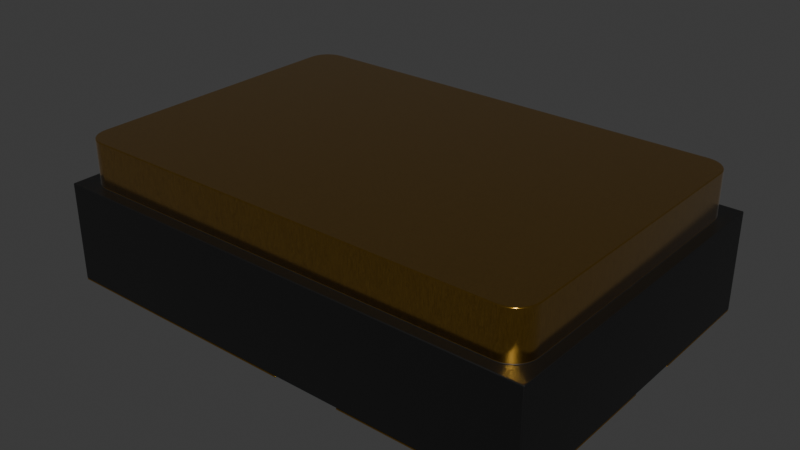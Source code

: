 # Source: SMD-0.1.blend  (saved by Blender 4.4.30; exported with 4.5.12 LTS)
import bpy
from mathutils import Matrix  # noqa: F401  (used for matrix-valued properties, if any)

bpy.ops.wm.read_factory_settings(use_empty=True)
scene = bpy.context.scene
scene.name = 'Scene'

# ---- collections
col_smd_0_1 = bpy.data.collections.new('SMD-0.1'); scene.collection.children.link(col_smd_0_1)

# ---- materials (node trees are filled in below, after node groups)
mat_plastic_chip = bpy.data.materials.new('plastic_chip')
mat_plastic_chip.preview_render_type = 'CUBE'
mat_metal_goldpins_2 = bpy.data.materials.new('metal_goldpins_2')
mat_metal_goldpins_2.alpha_threshold = 0.0
mat_metal_goldpins_2.preview_render_type = 'CUBE'
mat_metal_goldpins_2.diffuse_color = (0.5, 0.4018, 0.08046, 1.0)
mat_metal_goldpins_2.specular_color = (0.01, 0.05, 0.01)
mat_metal_goldpins_2.roughness = 0.5

# ---- material node trees
mat_plastic_chip.use_nodes = True; mat_plastic_chip.node_tree.nodes.clear()
_N = mat_plastic_chip.node_tree.nodes; _L = mat_plastic_chip.node_tree.links
n0 = _N.new('ShaderNodeBsdfPrincipled'); n0.name = 'Principled BSDF'; n0.location = (10, 300)
n0.distribution = 'GGX'
n0.subsurface_method = 'BURLEY'
n0.inputs[0].default_value = (0.009312, 0.009312, 0.009312, 1.0)
n0.inputs[1].default_value = 0.1372
n0.inputs[2].default_value = 0.3706
n0.inputs[3].default_value = 1.45
n0.inputs[27].default_value = (0.0, 0.0, 0.0, 1.0)
n0.inputs[28].default_value = 1.0
n1 = _N.new('ShaderNodeOutputMaterial'); n1.name = 'Material Output'; n1.location = (300, 300)
n2 = _N.new('ShaderNodeTexNoise'); n2.name = 'Noise Texture'; n2.location = (-893, 54)
n2.inputs[2].default_value = 200.0
n2.inputs[3].default_value = 3.6
n2.inputs[4].default_value = 0.8375
n3 = _N.new('ShaderNodeBump'); n3.name = 'Bump'; n3.location = (-604, -53)
n3.inputs[0].default_value = 0.08
n3.inputs[1].default_value = 1.0
_L.new(n0.outputs[0], n1.inputs[0])
_L.new(n2.outputs[0], n3.inputs[3])
_L.new(n3.outputs[0], n0.inputs[5])
n1.is_active_output = True
mat_metal_goldpins_2.use_nodes = True; mat_metal_goldpins_2.node_tree.nodes.clear()
_N = mat_metal_goldpins_2.node_tree.nodes; _L = mat_metal_goldpins_2.node_tree.links
n0 = _N.new('ShaderNodeOutputMaterial'); n0.name = 'Material Output'; n0.location = (398, 300)
n1 = _N.new('ShaderNodeMapping'); n1.name = 'Mapping'; n1.location = (-1031, 222)
n1.vector_type = 'VECTOR'
n1.inputs[3].default_value = (29.8, 40.0, 1.0)
n2 = _N.new('ShaderNodeTexNoise'); n2.name = 'Noise Texture'; n2.location = (-801, 178)
n2.inputs[3].default_value = 13.2
n2.inputs[4].default_value = 0.8833
n2.inputs[8].default_value = 4.0
n3 = _N.new('ShaderNodeBsdfPrincipled'); n3.name = 'Principled BSDF'; n3.location = (108, 300)
n3.distribution = 'GGX'
n3.subsurface_method = 'BURLEY'
n3.inputs[1].default_value = 1.0
n3.inputs[2].default_value = 0.1841
n3.inputs[3].default_value = 1.45
n3.inputs[8].default_value = 1.0
n3.inputs[10].default_value = 0.02727
n3.inputs[13].default_value = 0.475
n3.inputs[20].default_value = 0.2891
n3.inputs[24].default_value = 0.03545
n3.inputs[27].default_value = (0.0, 0.0, 0.0, 1.0)
n3.inputs[28].default_value = 1.0
n4 = _N.new('ShaderNodeTexCoord'); n4.name = 'Texture Coordinate'; n4.location = (-1319, 284)
n5 = _N.new('ShaderNodeValToRGB'); n5.name = 'ColorRamp'; n5.location = (-327, 267)
while len(n5.color_ramp.elements) > 1: n5.color_ramp.elements.remove(n5.color_ramp.elements[-1])
n5.color_ramp.elements[0].position = 0.3295; n5.color_ramp.elements[0].color = (0.9756, 0.5571, 0.08998, 1.0)
_e = n5.color_ramp.elements.new(0.6955); _e.color = (0.2997, 0.14, 0.008226, 1.0)
n6 = _N.new('ShaderNodeMix'); n6.name = 'Mix'; n6.location = (-57, 315)
n6.data_type = 'RGBA'
n6.inputs[0].default_value = 0.02727
n6.inputs[7].default_value = (0.5518, 0.2626, 0.03915, 1.0)
_L.new(n3.outputs[0], n0.inputs[0])
_L.new(n1.outputs[0], n2.inputs[0])
_L.new(n2.outputs[0], n5.inputs[0])
_L.new(n4.outputs[0], n1.inputs[0])
_L.new(n5.outputs[0], n6.inputs[6])
_L.new(n6.outputs[2], n3.inputs[0])
n0.is_active_output = True

# ---- world
world_world = bpy.data.worlds.new('World'); scene.world = world_world
world_world.use_nodes = True; world_world.node_tree.nodes.clear()
_N = world_world.node_tree.nodes; _L = world_world.node_tree.links
n0 = _N.new('ShaderNodeOutputWorld'); n0.name = 'World Output'; n0.location = (300, 300)
n1 = _N.new('ShaderNodeBackground'); n1.name = 'Background'; n1.location = (10, 300)
n1.inputs[0].default_value = (0.05088, 0.05088, 0.05088, 1.0)
_L.new(n1.outputs[0], n0.inputs[0])
n0.is_active_output = True
world_world.color = (0.05088, 0.05088, 0.05088)
world_world.sun_shadow_jitter_overblur = 0.0

# ---- meshes
me_smd_0_1 = bpy.data.meshes.new('SMD-0.1')
me_smd_0_1.from_pydata([(2.633, -1.651, 1.651), (2.47, 1.772, 1.651), (-2.479, 1.769, 1.651), (-2.593, 1.704, 1.651), (-2.658, 1.59, 1.651), (-2.667, 1.524, 1.651), (-2.667, -1.524, 1.651), (-2.661, -1.581, 1.651), (-2.642, -1.634, 1.651), (-2.571, -1.723, 1.651), (0.0762, 1.905, 0.02), (0.8382, 1.905, 0.02), (2.794, 1.905, 0.02), (2.794, -1.905, 1.143), (2.794, -1.905, 0.02), (-2.794, -1.905, 0.02), (2.794, 1.905, 1.143), (-2.794, 1.905, 1.143), (-2.794, -1.905, 1.143), (2.413, -1.778, 1.143), (-2.47, -1.772, 1.143), (-2.523, -1.753, 1.143), (-2.642, -1.634, 1.143), (-2.661, -1.581, 1.143), (-2.667, 1.524, 1.143), (-2.593, 1.704, 1.143), (-2.479, 1.769, 1.143), (2.571, 1.723, 1.143), (2.612, 1.682, 1.143), (2.642, 1.634, 1.143), (2.667, 1.524, 1.143), (2.642, -1.634, 1.143), (2.612, -1.682, 1.143), (2.571, -1.723, 1.143), (0.0762, -1.905, 0.02), (-2.794, 1.905, 0.02), (2.794, 1.192e-07, 0.02), (0.8382, -1.905, 0.02), (2.794, 0.5842, 0.02), (-2.413, -1.778, 1.143), (2.667, 1.524, 1.651), (2.667, -1.524, 1.143), (2.667, -1.524, 1.651), (-2.413, 1.778, 1.651), (2.413, -1.778, 1.651), (2.479, -1.769, 1.651), (2.54, -1.744, 1.651), (2.593, -1.704, 1.651), (2.658, -1.59, 1.651), (2.661, -1.581, 1.143), (2.523, -1.753, 1.143), (2.47, -1.772, 1.143), (-2.54, 1.744, 1.651), (-2.633, 1.651, 1.651), (-2.413, 1.778, 1.143), (-2.658, 1.59, 1.143), (-2.633, 1.651, 1.143), (-2.54, 1.744, 1.143), (-2.612, -1.682, 1.651), (-2.523, -1.753, 1.651), (-2.47, -1.772, 1.651), (-2.413, -1.778, 1.651), (-2.667, -1.524, 1.143), (-2.571, -1.723, 1.143), (-2.612, -1.682, 1.143), (2.661, 1.581, 1.651), (2.642, 1.634, 1.651), (2.612, 1.682, 1.651), (2.571, 1.723, 1.651), (2.523, 1.753, 1.651), (2.413, 1.778, 1.651), (2.413, 1.778, 1.143), (2.47, 1.772, 1.143), (2.523, 1.753, 1.143), (2.661, 1.581, 1.143), (2.794, 0.5842, 0.02), (0.0762, 1.905, 0.02), (2.794, 1.905, 0.02), (2.794, -1.905, 0.02), (-2.794, -1.905, 0.02), (-2.794, 1.905, 0.02), (0.0762, -1.905, 0.02), (0.8382, 2.221e-10, 0.02), (2.794, 2.221e-10, 0.02), (0.8382, -1.905, 0.02), (0.8382, 0.5842, 0.02), (0.8382, 1.905, 0.02), (2.794, 1.905, 1.192e-07), (2.794, 0.5842, 0.0), (2.794, 7.402e-09, 1.192e-07), (2.794, -1.905, 0.0), (-2.794, 1.905, 1.192e-07), (0.0762, 1.905, 1.192e-07), (0.8382, 1.905, 1.192e-07), (-2.794, -1.905, -1.192e-07), (0.8382, -1.905, 0.0), (0.0762, -1.905, -1.192e-07), (0.8382, 7.402e-09, 1.192e-07), (0.8382, 0.5842, 0.0)], [], [(17, 35, 15, 18), (70, 71, 54, 43), (33, 50, 51, 19, 39, 20, 21, 63, 64, 18, 13, 16, 29, 74, 30, 41, 49, 31, 32), (16, 12, 11, 10, 35, 17), (37, 14, 13, 18, 15, 34), (26, 57, 52, 2), (90, 95, 97, 89), (92, 96, 94, 91), (42, 41, 30, 40), (61, 39, 19, 44), (19, 51, 45, 44), (32, 31, 0, 47), (50, 33, 47, 46), (33, 32, 47), (31, 49, 48, 0), (51, 50, 46, 45), (30, 74, 65, 40), (55, 24, 5, 4), (22, 64, 58, 8), (25, 56, 53, 3), (56, 55, 4, 53), (29, 28, 67, 66), (21, 20, 60, 59), (63, 21, 59, 9), (62, 23, 7, 6), (54, 26, 2, 43), (28, 27, 68, 67), (27, 73, 69, 68), (23, 22, 8, 7), (57, 25, 3, 52), (98, 93, 87, 88), (74, 29, 66, 65), (64, 63, 9, 58), (4, 5, 6, 7, 8, 58, 9, 59, 60, 61, 44, 45, 46, 47, 0, 48, 42, 40, 65, 66, 67, 68, 69, 1, 70, 43, 2, 52, 3, 53), (72, 71, 70, 1), (20, 39, 61, 60), (49, 41, 42, 48), (5, 24, 62, 6), (12, 38, 36, 14, 37, 34, 15, 35, 10, 11), (29, 16, 17, 18, 64, 22, 23, 62, 24, 55, 56, 25, 57, 26, 54, 71, 72, 73, 27, 28), (36, 38, 12, 16, 13, 14), (73, 72, 1, 69), (85, 75, 77, 86), (76, 80, 79, 81), (78, 83, 82, 84), (81, 79, 94, 96), (86, 77, 87, 93), (75, 85, 98, 88), (77, 75, 88, 87), (76, 81, 96, 92), (79, 80, 91, 94), (85, 86, 93, 98), (83, 78, 90, 89), (84, 82, 97, 95), (78, 84, 95, 90), (80, 76, 92, 91), (82, 83, 89, 97)])
me_smd_0_1.polygons.foreach_set('use_smooth', [True] * 57)
me_smd_0_1.polygons.foreach_set('material_index', [0, 2, 0, 0, 0, 2, 1, 1, 2, 2, 2, 2, 2, 2, 2, 2, 2, 2, 2, 2, 2, 2, 2, 2, 2, 2, 2, 2, 2, 2, 1, 2, 2, 2, 2, 2, 2, 2, 0, 0, 0, 2, 1, 1, 1, 1, 1, 1, 1, 1, 1, 1, 1, 1, 1, 1, 1])
_k = set([(0, 47), (0, 48), (1, 69), (1, 70), (2, 43), (2, 52), (3, 52), (3, 53), (4, 5), (4, 53), (5, 6), (6, 7), (7, 8), (8, 58), (9, 58), (9, 59), (10, 11), (10, 35), (11, 12), (12, 16), (12, 38), (13, 14), (13, 16), (13, 18), (14, 36), (14, 37), (15, 18), (15, 34), (15, 35), (16, 17), (17, 18), (17, 35), (19, 39), (19, 51), (20, 21), (20, 39), (21, 63), (22, 23), (22, 64), (23, 62), (24, 55), (24, 62), (25, 56), (25, 57), (26, 54), (26, 57), (27, 28), (27, 73), (28, 29), (29, 74), (30, 41), (30, 74), (31, 32), (31, 49), (32, 33), (33, 50), (34, 37), (36, 38), (40, 42), (40, 65), (41, 49), (42, 48), (43, 70), (44, 45), (44, 61), (45, 46), (46, 47), (50, 51), (54, 71), (55, 56), (59, 60), (60, 61), (63, 64), (65, 66), (66, 67), (67, 68), (68, 69), (71, 72), (72, 73), (75, 77), (75, 85), (75, 88), (76, 80), (76, 81), (76, 92), (77, 86), (77, 87), (78, 83), (78, 84), (78, 90), (79, 80), (79, 81), (79, 94), (80, 91), (81, 96), (82, 83), (82, 84), (82, 97), (83, 89), (84, 95), (85, 86), (85, 98), (86, 93), (87, 88), (87, 93), (88, 98), (89, 90), (89, 97), (90, 95), (91, 92), (91, 94), (92, 96), (93, 98), (94, 96), (95, 97)])
me_smd_0_1.attributes.new('sharp_edge', 'BOOLEAN', 'EDGE').data.foreach_set('value', [ (min(e.vertices), max(e.vertices)) in _k for e in me_smd_0_1.edges])
_uv = me_smd_0_1.uv_layers.new(name='UVMap')
_uv.uv.foreach_set('vector', [0.8881, 0.5268, 0.8881, 0.2255, 0.2063, 0.2255, 0.2063, 0.5268, 0.9318, 0.6601, 0.9318, 0.5268, 0.06818, 0.5268, 0.06818, 0.6601, 0.9602, 0.04788, 0.9515, 0.03994, 0.9419, 0.035, 0.9318, 0.03333, 0.06818, 0.03333, 0.05807, 0.035, 0.04846, 0.03994, 0.03984, 0.04788, 0.03264, 0.05843, 0.0, 0.0, 1.0, 0.0, 1.0, 1.0, 0.9728, 0.9289, 0.9761, 0.9148, 0.9773, 0.9, 0.9773, 0.1, 0.9761, 0.08517, 0.9728, 0.07107, 0.9674, 0.05843, 1.0, 0.5268, 1.0, 0.2255, 0.65, 0.2268, 0.5136, 0.2255, 0.0, 0.2255, 0.0, 0.5268, 0.65, 0.2255, 1.0, 0.2255, 1.0, 0.5268, 0.0, 0.5268, 0.0, 0.2255, 0.5136, 0.2268, 0.05642, 0.5268, 0.04545, 0.5268, 0.04545, 0.6601, 0.05642, 0.6601, 1.0, 0.0, 0.65, 0.0, 0.65, 0.5, 1.0, 0.5, 0.5136, 1.0, 0.5136, 0.0, 0.0, 0.0, 0.0, 1.0, 0.2744, 0.6601, 0.2744, 0.5268, 0.8199, 0.5268, 0.8199, 0.6601, 0.06818, 0.6601, 0.06818, 0.5268, 0.9318, 0.5268, 0.9318, 0.6601, 0.9318, 0.5268, 0.9419, 0.5268, 0.9436, 0.6601, 0.9318, 0.6601, 0.2461, 0.5268, 0.2547, 0.5268, 0.2517, 0.6601, 0.2423, 0.6601, 0.9515, 0.5268, 0.9602, 0.5268, 0.964, 0.6601, 0.9545, 0.6601, 0.2389, 0.5268, 0.2461, 0.5268, 0.2423, 0.6601, 0.2547, 0.5268, 0.2643, 0.5268, 0.2627, 0.6601, 0.2517, 0.6601, 0.9419, 0.5268, 0.9515, 0.5268, 0.9545, 0.6601, 0.9436, 0.6601, 0.8199, 0.5268, 0.83, 0.5268, 0.83, 0.6601, 0.8199, 0.6601, 0.8317, 0.5268, 0.8199, 0.5268, 0.8199, 0.6601, 0.8317, 0.6601, 0.2547, 0.5268, 0.2461, 0.5268, 0.2461, 0.6601, 0.2547, 0.6601, 0.852, 0.5268, 0.8426, 0.5268, 0.8426, 0.6601, 0.852, 0.6601, 0.8426, 0.5268, 0.8317, 0.5268, 0.8317, 0.6601, 0.8426, 0.6601, 0.8396, 0.5268, 0.8482, 0.5268, 0.8482, 0.6601, 0.8396, 0.6601, 0.04846, 0.5268, 0.05807, 0.5268, 0.05807, 0.6601, 0.04846, 0.6601, 0.03984, 0.5268, 0.04846, 0.5268, 0.04846, 0.6601, 0.03984, 0.6601, 0.2744, 0.5268, 0.2643, 0.5268, 0.2643, 0.6601, 0.2744, 0.6601, 0.06818, 0.5268, 0.05642, 0.5268, 0.05642, 0.6601, 0.06818, 0.6601, 0.8482, 0.5268, 0.8554, 0.5268, 0.8554, 0.6601, 0.8482, 0.6601, 0.9602, 0.5268, 0.9515, 0.5268, 0.9515, 0.6601, 0.9602, 0.6601, 0.2643, 0.5268, 0.2547, 0.5268, 0.2547, 0.6601, 0.2643, 0.6601, 0.04545, 0.5268, 0.03604, 0.5268, 0.03604, 0.6601, 0.04545, 0.6601, 0.65, 0.6533, 0.65, 1.0, 1.0, 1.0, 1.0, 0.6533, 0.83, 0.5268, 0.8396, 0.5268, 0.8396, 0.6601, 0.83, 0.6601, 0.2461, 0.5268, 0.2389, 0.5268, 0.2389, 0.6601, 0.2461, 0.6601, 0.02428, 0.9173, 0.02273, 0.9, 0.02273, 0.1, 0.02387, 0.08517, 0.02723, 0.07107, 0.03264, 0.05843, 0.03984, 0.04788, 0.04846, 0.03994, 0.05807, 0.035, 0.06818, 0.03333, 0.9318, 0.03333, 0.9436, 0.0356, 0.9545, 0.04226, 0.964, 0.05286, 0.9712, 0.06667, 0.9757, 0.08275, 0.9773, 0.1, 0.9773, 0.9, 0.9761, 0.9148, 0.9728, 0.9289, 0.9674, 0.9416, 0.9602, 0.9521, 0.9515, 0.9601, 0.9419, 0.965, 0.9318, 0.9667, 0.06818, 0.9667, 0.05642, 0.9644, 0.04545, 0.9577, 0.03604, 0.9471, 0.02882, 0.9333, 0.9419, 0.5268, 0.9318, 0.5268, 0.9318, 0.6601, 0.9419, 0.6601, 0.05807, 0.5268, 0.06818, 0.5268, 0.06818, 0.6601, 0.05807, 0.6601, 0.2643, 0.5268, 0.2744, 0.5268, 0.2744, 0.6601, 0.2627, 0.6601, 0.8199, 0.6601, 0.8199, 0.5268, 0.2744, 0.5268, 0.2744, 0.6601, 1.0, 0.2255, 1.0, 0.6533, 1.0, 0.2255, 1.0, 0.2255, 0.65, 0.0, 0.5136, 0.2255, 0.2063, 0.2255, 0.8881, 0.2255, 0.5136, 1.0, 0.65, 0.2255, 0.9728, 0.9289, 1.0, 1.0, 0.0, 1.0, 0.0, 0.0, 0.03264, 0.05843, 0.02723, 0.07107, 0.02387, 0.08517, 0.02273, 0.1, 0.02273, 0.9, 0.02428, 0.9173, 0.02882, 0.9333, 0.03604, 0.9471, 0.04545, 0.9577, 0.05642, 0.9644, 0.06818, 0.9667, 0.9318, 0.9667, 0.9419, 0.965, 0.9515, 0.9601, 0.9602, 0.9521, 0.9674, 0.9416, 0.5472, 0.2268, 0.6517, 0.2255, 0.8881, 0.2255, 0.8881, 0.5268, 0.2063, 0.5268, 0.2063, 0.2255, 0.9515, 0.5268, 0.9419, 0.5268, 0.9419, 0.6601, 0.9515, 0.6601, 0.65, 0.6533, 1.0, 0.6533, 1.0, 1.0, 0.65, 1.0, 0.5136, 1.0, 0.0, 1.0, 0.0, 0.0, 0.5136, 0.0, 1.0, 0.0, 1.0, 0.5, 0.65, 0.5, 0.65, 0.0, 0.5136, 0.0, 0.0, 0.0, 0.0, 0.0, 0.5136, 0.0, 0.65, 1.0, 1.0, 1.0, 1.0, 1.0, 0.65, 1.0, 1.0, 0.6533, 0.65, 0.6533, 0.65, 0.6533, 1.0, 0.6533, 1.0, 1.0, 1.0, 0.6533, 1.0, 0.6533, 1.0, 1.0, 0.5136, 1.0, 0.5136, 0.0, 0.5136, 0.0, 0.5136, 1.0, 0.0, 0.0, 0.0, 1.0, 0.0, 1.0, 0.0, 0.0, 0.65, 0.6533, 0.65, 1.0, 0.65, 1.0, 0.65, 0.6533, 1.0, 0.5, 1.0, 0.0, 1.0, 0.0, 1.0, 0.5, 0.65, 0.0, 0.65, 0.5, 0.65, 0.5, 0.65, 0.0, 1.0, 0.0, 0.65, 0.0, 0.65, 0.0, 1.0, 0.0, 0.0, 1.0, 0.5136, 1.0, 0.5136, 1.0, 0.0, 1.0, 0.65, 0.5, 1.0, 0.5, 1.0, 0.5, 0.65, 0.5])
me_smd_0_1.materials.append(mat_plastic_chip)
me_smd_0_1.materials.append(mat_metal_goldpins_2)
me_smd_0_1.materials.append(mat_metal_goldpins_2)
me_smd_0_1.update()
me_smd_0_1.normals_split_custom_set([tuple(v) for v in zip(*[iter([-1.0, 5.572e-08, -2.123e-07, -1.0, 5.572e-08, -2.123e-07, -1.0, 5.572e-08, -2.123e-07, -1.0, 5.572e-08, -2.123e-07, 0.05607, 0.9984, 3.239e-07, 0.05607, 0.9984, 3.239e-07, -0.0654, 0.9979, 4.166e-07, -0.0654, 0.9979, 4.166e-07, 2.49e-07, -2.562e-08, 1.0, 2.49e-07, -2.562e-08, 1.0, 2.49e-07, -2.562e-08, 1.0, 2.49e-07, -2.562e-08, 1.0, 2.49e-07, -2.562e-08, 1.0, 2.49e-07, -2.562e-08, 1.0, 2.49e-07, -2.562e-08, 1.0, 2.49e-07, -2.562e-08, 1.0, -5.041e-08, -2.543e-08, 1.0, 1.648e-08, -2.547e-08, 1.0, 2.49e-07, -2.562e-08, 1.0, -1.097e-07, -2.539e-08, 1.0, 7.939e-08, -2.551e-08, 1.0, 2.49e-07, -2.562e-08, 1.0, 2.49e-07, -2.562e-08, 1.0, 2.49e-07, -2.562e-08, 1.0, 2.49e-07, -2.562e-08, 1.0, 2.49e-07, -2.562e-08, 1.0, 2.49e-07, -2.562e-08, 1.0, 0.0, 1.0, -3.609e-09, 0.0, 1.0, -3.609e-09, 0.0, 1.0, -3.609e-09, 0.0, 1.0, -3.609e-09, 0.0, 1.0, -3.609e-09, 0.0, 1.0, -3.609e-09, 0.0, -1.0, 0.0, 0.0, -1.0, 0.0, 0.0, -1.0, 0.0, 0.0, -1.0, 0.0, 0.0, -1.0, 0.0, 0.0, -1.0, 0.0, -0.2588, 0.9659, 3.346e-07, -0.5, 0.866, 2.231e-07, -0.5, 0.866, 2.231e-07, -0.2588, 0.9659, 3.346e-07, 0.0, 6.258e-08, -1.0, 0.0, 6.258e-08, -1.0, 0.0, 6.258e-08, -1.0, 0.0, 6.258e-08, -1.0, 0.0, 6.258e-08, -1.0, 0.0, 6.258e-08, -1.0, 0.0, 6.258e-08, -1.0, 0.0, 6.258e-08, -1.0, 0.9981, -0.06109, 0.0005644, 0.9981, -0.06109, 0.0005644, 0.9984, 0.05607, 1.614e-08, 0.9984, 0.05607, 1.614e-08, -0.05607, -0.9984, -3.239e-07, -0.05607, -0.9984, -3.239e-07, 0.0611, -0.9981, 0.0005643, 0.0611, -0.9981, 0.0005643, 0.0611, -0.9981, 0.0005643, 0.2407, -0.9706, 0.001109, 0.2435, -0.9699, 0.001108, 0.0611, -0.9981, 0.0005643, 0.7679, -0.6406, -0.00102, 0.8841, -0.4672, 0.001029, 0.8814, -0.4724, 0.001026, 0.7071, -0.7071, 0.0008323, 0.4672, -0.8841, 0.001029, 0.6406, -0.7679, -0.00102, 0.7071, -0.7071, 0.0008323, 0.4724, -0.8814, 0.001026, 0.6406, -0.7679, -0.00102, 0.7679, -0.6406, -0.00102, 0.7071, -0.7071, 0.0008323, 0.8841, -0.4672, 0.001029, 0.9706, -0.2407, 0.001108, 0.9699, -0.2435, 0.001108, 0.8814, -0.4724, 0.001026, 0.2407, -0.9706, 0.001109, 0.4672, -0.8841, 0.001029, 0.4724, -0.8814, 0.001026, 0.2435, -0.9699, 0.001108, 0.9984, 0.05607, 1.614e-08, 0.9749, 0.2225, 1.135e-07, 0.9749, 0.2225, 1.135e-07, 0.9984, 0.05607, 1.614e-08, -0.9659, 0.2588, 0.0, -0.9979, 0.0654, 0.0, -0.9979, 0.0654, 0.0, -0.9659, 0.2588, 0.0, -0.901, -0.4339, -6.487e-08, -0.7818, -0.6235, -1.946e-07, -0.7818, -0.6235, -1.946e-07, -0.901, -0.4339, -6.487e-08, -0.7071, 0.7071, 2.231e-07, -0.866, 0.5, 1.115e-07, -0.866, 0.5, 1.115e-07, -0.7071, 0.7071, 2.231e-07, -0.866, 0.5, 1.115e-07, -0.9659, 0.2588, 0.0, -0.9659, 0.2588, 0.0, -0.866, 0.5, 1.115e-07, 0.901, 0.4339, 1.622e-07, 0.7818, 0.6235, 1.946e-07, 0.7818, 0.6235, 1.946e-07, 0.901, 0.4339, 1.622e-07, -0.4339, -0.901, -1.297e-07, -0.2225, -0.9749, -2.595e-07, -0.2225, -0.9749, -2.595e-07, -0.4339, -0.901, -1.297e-07, -0.6235, -0.7818, -1.297e-07, -0.4339, -0.901, -1.297e-07, -0.4339, -0.901, -1.297e-07, -0.6235, -0.7818, -1.297e-07, -0.9984, -0.05607, -1.614e-08, -0.9749, -0.2225, -1.622e-08, -0.9749, -0.2225, -1.622e-08, -0.9984, -0.05607, -1.614e-08, -0.0654, 0.9979, 4.166e-07, -0.2588, 0.9659, 3.346e-07, -0.2588, 0.9659, 3.346e-07, -0.0654, 0.9979, 4.166e-07, 0.7818, 0.6235, 1.946e-07, 0.6235, 0.7818, 2.595e-07, 0.6235, 0.7818, 2.595e-07, 0.7818, 0.6235, 1.946e-07, 0.6235, 0.7818, 2.595e-07, 0.4339, 0.901, 2.595e-07, 0.4339, 0.901, 2.595e-07, 0.6235, 0.7818, 2.595e-07, -0.9749, -0.2225, -1.622e-08, -0.901, -0.4339, -6.487e-08, -0.901, -0.4339, -6.487e-08, -0.9749, -0.2225, -1.622e-08, -0.5, 0.866, 2.231e-07, -0.7071, 0.7071, 2.231e-07, -0.7071, 0.7071, 2.231e-07, -0.5, 0.866, 2.231e-07, 0.0, 9.026e-08, -1.0, 0.0, 9.026e-08, -1.0, 0.0, 9.026e-08, -1.0, 0.0, 9.026e-08, -1.0, 0.9749, 0.2225, 1.135e-07, 0.901, 0.4339, 1.622e-07, 0.901, 0.4339, 1.622e-07, 0.9749, 0.2225, 1.135e-07, -0.7818, -0.6235, -1.946e-07, -0.6235, -0.7818, -1.297e-07, -0.6235, -0.7818, -1.297e-07, -0.7818, -0.6235, -1.946e-07, -2.758e-09, -6.725e-08, 1.0, -2.758e-09, -6.725e-08, 1.0, -2.758e-09, -6.725e-08, 1.0, -2.758e-09, -6.725e-08, 1.0, -2.758e-09, -6.725e-08, 1.0, -2.758e-09, -6.725e-08, 1.0, -2.758e-09, -6.725e-08, 1.0, -2.758e-09, -6.725e-08, 1.0, -2.758e-09, -6.725e-08, 1.0, -2.758e-09, -6.725e-08, 1.0, -2.758e-09, -6.725e-08, 1.0, -2.758e-09, -6.725e-08, 1.0, -2.758e-09, -6.725e-08, 1.0, -2.758e-09, -6.725e-08, 1.0, -2.758e-09, -6.725e-08, 1.0, -2.758e-09, -6.725e-08, 1.0, -2.758e-09, -6.725e-08, 1.0, -2.758e-09, -6.725e-08, 1.0, -2.758e-09, -6.725e-08, 1.0, -2.758e-09, -6.725e-08, 1.0, -2.758e-09, -6.725e-08, 1.0, -2.758e-09, -6.725e-08, 1.0, -2.758e-09, -6.725e-08, 1.0, -2.758e-09, -6.725e-08, 1.0, -2.758e-09, -6.725e-08, 1.0, -2.758e-09, -6.725e-08, 1.0, -2.758e-09, -6.725e-08, 1.0, -2.758e-09, -6.725e-08, 1.0, -2.758e-09, -6.725e-08, 1.0, -2.758e-09, -6.725e-08, 1.0, 0.2225, 0.9749, 2.595e-07, 0.05607, 0.9984, 3.239e-07, 0.05607, 0.9984, 3.239e-07, 0.2225, 0.9749, 2.595e-07, -0.2225, -0.9749, -2.595e-07, -0.05607, -0.9984, -3.239e-07, -0.05607, -0.9984, -3.239e-07, -0.2225, -0.9749, -2.595e-07, 0.9706, -0.2407, 0.001108, 0.9981, -0.06109, 0.0005644, 0.9981, -0.06109, 0.0005644, 0.9699, -0.2435, 0.001108, -0.9979, 0.0654, 0.0, -0.9979, 0.0654, 0.0, -0.9984, -0.05607, -1.614e-08, -0.9984, -0.05607, -1.614e-08, 3.5e-10, 0.0, -1.0, 0.002597, -0.001236, -1.0, 3.5e-10, 0.0, -1.0, 3.5e-10, 0.0, -1.0, 0.002598, -0.001235, -1.0, 3.5e-10, 0.0, -1.0, 3.5e-10, 0.0, -1.0, 3.5e-10, 0.0, -1.0, 0.002598, -0.001235, -1.0, 3.5e-10, 0.0, -1.0, 7.939e-08, -2.551e-08, 1.0, -1.097e-07, -2.539e-08, 1.0, -2.83e-07, -2.528e-08, 1.0, 1.648e-08, -2.547e-08, 1.0, -5.041e-08, -2.543e-08, 1.0, -2.83e-07, -2.528e-08, 1.0, -2.83e-07, -2.528e-08, 1.0, -2.83e-07, -2.528e-08, 1.0, -2.83e-07, -2.528e-08, 1.0, -2.83e-07, -2.528e-08, 1.0, -2.83e-07, -2.528e-08, 1.0, -2.83e-07, -2.528e-08, 1.0, -2.83e-07, -2.528e-08, 1.0, -2.83e-07, -2.528e-08, 1.0, -2.83e-07, -2.528e-08, 1.0, -2.83e-07, -2.528e-08, 1.0, -2.83e-07, -2.528e-08, 1.0, -2.83e-07, -2.528e-08, 1.0, -2.83e-07, -2.528e-08, 1.0, -2.83e-07, -2.528e-08, 1.0, 1.0, 0.0, 0.0, 1.0, 0.0, 0.0, 1.0, 0.0, 0.0, 1.0, 0.0, 0.0, 1.0, 0.0, 0.0, 1.0, 0.0, 0.0, 0.4339, 0.901, 2.595e-07, 0.2225, 0.9749, 2.595e-07, 0.2225, 0.9749, 2.595e-07, 0.4339, 0.901, 2.595e-07, 0.0, -9.026e-08, 1.0, 0.0, -9.026e-08, 1.0, 0.0, -9.026e-08, 1.0, 0.0, -9.026e-08, 1.0, 0.0, -6.258e-08, 1.0, 0.0, -6.258e-08, 1.0, 0.0, -6.258e-08, 1.0, 0.0, -6.258e-08, 1.0, 0.0, -6.258e-08, 1.0, 0.0, -6.258e-08, 1.0, 0.0, -6.258e-08, 1.0, 0.0, -6.258e-08, 1.0, 0.0, -1.0, 0.0, 0.0, -1.0, 0.0, 0.0, -1.0, 0.0, 0.0, -1.0, 0.0, 0.0, 1.0, 0.0, 0.0, 1.0, 0.0, 0.0, 1.0, 0.0, 0.0, 1.0, 0.0, 0.0, -1.0, 0.0, 0.0, -1.0, 0.0, 0.0, -1.0, 0.0, 0.0, -1.0, 0.0, 1.0, -5.754e-08, 0.0, 1.0, -5.754e-08, 0.0, 1.0, -5.754e-08, 0.0, 1.0, -5.754e-08, 0.0, 1.0, -8.798e-11, 0.0, 1.0, -8.798e-11, 0.0, 1.0, -8.798e-11, 0.0, 1.0, -8.798e-11, 0.0, -1.0, 8.996e-09, 0.0, -1.0, 8.996e-09, 0.0, -1.0, 8.996e-09, 0.0, -1.0, 8.996e-09, 0.0, -1.0, -2.505e-08, 0.0, -1.0, -2.505e-08, 0.0, -1.0, -2.505e-08, 0.0, -1.0, -2.505e-08, 0.0, 1.0, -3.989e-08, 0.0, 1.0, -3.989e-08, 0.0, 1.0, -3.989e-08, 0.0, 1.0, -3.989e-08, 0.0, -1.0, -1.737e-08, 0.0, -1.0, -1.737e-08, 0.0, -1.0, -1.737e-08, 0.0, -1.0, -1.737e-08, 0.0, 0.0, -1.0, 0.0, 0.0, -1.0, 0.0, 0.0, -1.0, 0.0, 0.0, -1.0, 0.0, 0.0, 1.0, 0.0, 0.0, 1.0, 0.0, 0.0, 1.0, 0.0, 0.0, 1.0, 0.0, 0.0, 1.0, 3.59e-07, 0.0, 1.0, 3.59e-07, 0.0, 1.0, 3.59e-07, 0.0, 1.0, 3.59e-07])] * 3)])

# ---- objects
ob_smd_0_1 = bpy.data.objects.new('SMD-0.1', me_smd_0_1)

# ---- transforms, parenting, visibility, modifiers, constraints
ob_smd_0_1.location = (0.0, 0.0, 0.0)
_m = ob_smd_0_1.modifiers.new('Bevel', 'BEVEL')
_m.width = 0.03
_m.width_pct = 0.03
_m.segments = 3

# ---- collection membership
col_smd_0_1.objects.link(ob_smd_0_1)

# ---- scene / render settings (as saved in the file)
scene.frame_start = 1; scene.frame_end = 250; scene.frame_set(1)
scene.render.engine = 'BLENDER_EEVEE_NEXT'
bpy.context.view_layer.update()

# ---- added for rendering (the .blend has no active camera and no usable light): camera, sun
cam_auto = bpy.data.cameras.new('AutoCamera')
cam_auto.lens = 50.0
cam_auto.sensor_width = 36.0
cam_auto.clip_end = 1000.0
ob_auto_camera = bpy.data.objects.new('AutoCamera', cam_auto)
scene.collection.objects.link(ob_auto_camera)
ob_auto_camera.location = (6.44129, -7.72955, 5.97854)
ob_auto_camera.rotation_euler = (1.09748, -7.21219e-08, 0.694738)
scene.camera = ob_auto_camera
light_auto_sun = bpy.data.lights.new('AutoSun', 'SUN')
light_auto_sun.energy = 3.0
light_auto_sun.angle = 0.0523599
ob_auto_sun = bpy.data.objects.new('AutoSun', light_auto_sun)
scene.collection.objects.link(ob_auto_sun)
ob_auto_sun.rotation_euler = (0.872665, 0.174533, 0.523599)
bpy.context.view_layer.update()
